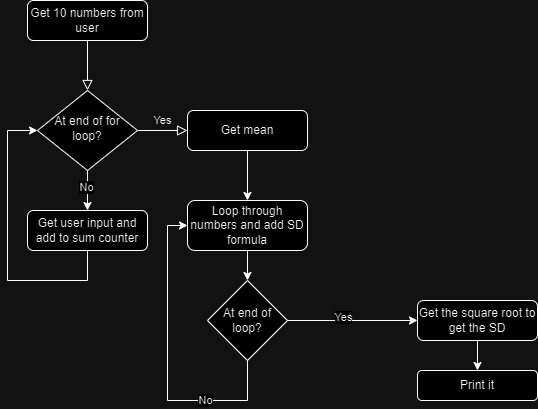

The diagram above was exported from draw.io. Its source (the exported page's mxGraphModel, read from the mxfile embedded in the PNG):
<mxGraphModel dx="989" dy="538" grid="1" gridSize="10" guides="1" tooltips="1" connect="1" arrows="1" fold="1" page="1" pageScale="1" pageWidth="827" pageHeight="1169" math="0" shadow="0">
  <root>
    <mxCell id="WIyWlLk6GJQsqaUBKTNV-0" />
    <mxCell id="WIyWlLk6GJQsqaUBKTNV-1" parent="WIyWlLk6GJQsqaUBKTNV-0" />
    <mxCell id="WIyWlLk6GJQsqaUBKTNV-2" value="" style="rounded=0;html=1;jettySize=auto;orthogonalLoop=1;fontSize=11;endArrow=block;endFill=0;endSize=8;strokeWidth=1;shadow=0;labelBackgroundColor=none;edgeStyle=orthogonalEdgeStyle;" parent="WIyWlLk6GJQsqaUBKTNV-1" source="WIyWlLk6GJQsqaUBKTNV-3" target="WIyWlLk6GJQsqaUBKTNV-6" edge="1">
      <mxGeometry relative="1" as="geometry" />
    </mxCell>
    <mxCell id="WIyWlLk6GJQsqaUBKTNV-3" value="Get 10 numbers from user" style="rounded=1;whiteSpace=wrap;html=1;fontSize=12;glass=0;strokeWidth=1;shadow=0;" parent="WIyWlLk6GJQsqaUBKTNV-1" vertex="1">
      <mxGeometry x="160" y="80" width="120" height="40" as="geometry" />
    </mxCell>
    <mxCell id="WIyWlLk6GJQsqaUBKTNV-5" value="Yes" style="edgeStyle=orthogonalEdgeStyle;rounded=0;html=1;jettySize=auto;orthogonalLoop=1;fontSize=11;endArrow=block;endFill=0;endSize=8;strokeWidth=1;shadow=0;labelBackgroundColor=none;" parent="WIyWlLk6GJQsqaUBKTNV-1" source="WIyWlLk6GJQsqaUBKTNV-6" target="WIyWlLk6GJQsqaUBKTNV-7" edge="1">
      <mxGeometry y="10" relative="1" as="geometry">
        <mxPoint as="offset" />
      </mxGeometry>
    </mxCell>
    <mxCell id="WIyWlLk6GJQsqaUBKTNV-6" value="At end of for loop?" style="rhombus;whiteSpace=wrap;html=1;shadow=0;fontFamily=Helvetica;fontSize=12;align=center;strokeWidth=1;spacing=6;spacingTop=-4;" parent="WIyWlLk6GJQsqaUBKTNV-1" vertex="1">
      <mxGeometry x="170" y="170" width="100" height="80" as="geometry" />
    </mxCell>
    <mxCell id="WIyWlLk6GJQsqaUBKTNV-7" value="Get mean" style="rounded=1;whiteSpace=wrap;html=1;fontSize=12;glass=0;strokeWidth=1;shadow=0;" parent="WIyWlLk6GJQsqaUBKTNV-1" vertex="1">
      <mxGeometry x="320" y="190" width="120" height="40" as="geometry" />
    </mxCell>
    <mxCell id="WIyWlLk6GJQsqaUBKTNV-12" value="Get user input and add to sum counter" style="rounded=1;whiteSpace=wrap;html=1;fontSize=12;glass=0;strokeWidth=1;shadow=0;" parent="WIyWlLk6GJQsqaUBKTNV-1" vertex="1">
      <mxGeometry x="160" y="290" width="120" height="40" as="geometry" />
    </mxCell>
    <mxCell id="oSjhwThD-iMmgB6uw8bR-0" value="" style="endArrow=classic;html=1;rounded=0;entryX=0.5;entryY=0;entryDx=0;entryDy=0;exitX=0.5;exitY=1;exitDx=0;exitDy=0;" edge="1" parent="WIyWlLk6GJQsqaUBKTNV-1" source="WIyWlLk6GJQsqaUBKTNV-6" target="WIyWlLk6GJQsqaUBKTNV-12">
      <mxGeometry width="50" height="50" relative="1" as="geometry">
        <mxPoint x="320" y="390" as="sourcePoint" />
        <mxPoint x="370" y="340" as="targetPoint" />
      </mxGeometry>
    </mxCell>
    <mxCell id="oSjhwThD-iMmgB6uw8bR-1" value="No" style="edgeLabel;html=1;align=center;verticalAlign=middle;resizable=0;points=[];" vertex="1" connectable="0" parent="oSjhwThD-iMmgB6uw8bR-0">
      <mxGeometry x="-0.1714" y="-1" relative="1" as="geometry">
        <mxPoint as="offset" />
      </mxGeometry>
    </mxCell>
    <mxCell id="oSjhwThD-iMmgB6uw8bR-2" value="" style="endArrow=classic;html=1;rounded=0;exitX=0.5;exitY=1;exitDx=0;exitDy=0;" edge="1" parent="WIyWlLk6GJQsqaUBKTNV-1" source="WIyWlLk6GJQsqaUBKTNV-7">
      <mxGeometry width="50" height="50" relative="1" as="geometry">
        <mxPoint x="320" y="270" as="sourcePoint" />
        <mxPoint x="380" y="280" as="targetPoint" />
      </mxGeometry>
    </mxCell>
    <mxCell id="oSjhwThD-iMmgB6uw8bR-3" value="Loop through numbers and add SD formula" style="rounded=1;whiteSpace=wrap;html=1;" vertex="1" parent="WIyWlLk6GJQsqaUBKTNV-1">
      <mxGeometry x="320" y="280" width="120" height="50" as="geometry" />
    </mxCell>
    <mxCell id="oSjhwThD-iMmgB6uw8bR-4" value="At end of loop?" style="rhombus;whiteSpace=wrap;html=1;" vertex="1" parent="WIyWlLk6GJQsqaUBKTNV-1">
      <mxGeometry x="340" y="360" width="80" height="80" as="geometry" />
    </mxCell>
    <mxCell id="oSjhwThD-iMmgB6uw8bR-5" value="" style="endArrow=classic;html=1;rounded=0;entryX=0.5;entryY=0;entryDx=0;entryDy=0;exitX=0.5;exitY=1;exitDx=0;exitDy=0;" edge="1" parent="WIyWlLk6GJQsqaUBKTNV-1" source="oSjhwThD-iMmgB6uw8bR-3" target="oSjhwThD-iMmgB6uw8bR-4">
      <mxGeometry width="50" height="50" relative="1" as="geometry">
        <mxPoint x="320" y="390" as="sourcePoint" />
        <mxPoint x="370" y="340" as="targetPoint" />
      </mxGeometry>
    </mxCell>
    <mxCell id="oSjhwThD-iMmgB6uw8bR-6" value="" style="endArrow=classic;html=1;rounded=0;exitX=1;exitY=0.5;exitDx=0;exitDy=0;" edge="1" parent="WIyWlLk6GJQsqaUBKTNV-1" source="oSjhwThD-iMmgB6uw8bR-4">
      <mxGeometry width="50" height="50" relative="1" as="geometry">
        <mxPoint x="320" y="390" as="sourcePoint" />
        <mxPoint x="550" y="400" as="targetPoint" />
      </mxGeometry>
    </mxCell>
    <mxCell id="oSjhwThD-iMmgB6uw8bR-8" value="Yes" style="edgeLabel;html=1;align=center;verticalAlign=middle;resizable=0;points=[];" vertex="1" connectable="0" parent="oSjhwThD-iMmgB6uw8bR-6">
      <mxGeometry x="-0.1495" y="3" relative="1" as="geometry">
        <mxPoint as="offset" />
      </mxGeometry>
    </mxCell>
    <mxCell id="oSjhwThD-iMmgB6uw8bR-7" value="" style="endArrow=classic;html=1;rounded=0;entryX=0;entryY=0.5;entryDx=0;entryDy=0;exitX=0.5;exitY=1;exitDx=0;exitDy=0;" edge="1" parent="WIyWlLk6GJQsqaUBKTNV-1" source="WIyWlLk6GJQsqaUBKTNV-12" target="WIyWlLk6GJQsqaUBKTNV-6">
      <mxGeometry width="50" height="50" relative="1" as="geometry">
        <mxPoint x="320" y="330" as="sourcePoint" />
        <mxPoint x="370" y="280" as="targetPoint" />
        <Array as="points">
          <mxPoint x="220" y="360" />
          <mxPoint x="140" y="360" />
          <mxPoint x="140" y="210" />
        </Array>
      </mxGeometry>
    </mxCell>
    <mxCell id="oSjhwThD-iMmgB6uw8bR-9" value="Get the square root to get the SD" style="rounded=1;whiteSpace=wrap;html=1;" vertex="1" parent="WIyWlLk6GJQsqaUBKTNV-1">
      <mxGeometry x="550" y="380" width="120" height="40" as="geometry" />
    </mxCell>
    <mxCell id="oSjhwThD-iMmgB6uw8bR-11" value="" style="endArrow=classic;html=1;rounded=0;exitX=0.5;exitY=1;exitDx=0;exitDy=0;" edge="1" parent="WIyWlLk6GJQsqaUBKTNV-1" source="oSjhwThD-iMmgB6uw8bR-9" target="oSjhwThD-iMmgB6uw8bR-12">
      <mxGeometry width="50" height="50" relative="1" as="geometry">
        <mxPoint x="320" y="440" as="sourcePoint" />
        <mxPoint x="610" y="450" as="targetPoint" />
      </mxGeometry>
    </mxCell>
    <mxCell id="oSjhwThD-iMmgB6uw8bR-12" value="Print it" style="rounded=1;whiteSpace=wrap;html=1;" vertex="1" parent="WIyWlLk6GJQsqaUBKTNV-1">
      <mxGeometry x="550" y="450" width="120" height="30" as="geometry" />
    </mxCell>
    <mxCell id="oSjhwThD-iMmgB6uw8bR-13" value="" style="endArrow=classic;html=1;rounded=0;exitX=0.5;exitY=1;exitDx=0;exitDy=0;entryX=0;entryY=0.5;entryDx=0;entryDy=0;" edge="1" parent="WIyWlLk6GJQsqaUBKTNV-1" source="oSjhwThD-iMmgB6uw8bR-4" target="oSjhwThD-iMmgB6uw8bR-3">
      <mxGeometry width="50" height="50" relative="1" as="geometry">
        <mxPoint x="320" y="440" as="sourcePoint" />
        <mxPoint x="370" y="390" as="targetPoint" />
        <Array as="points">
          <mxPoint x="380" y="480" />
          <mxPoint x="300" y="480" />
          <mxPoint x="300" y="305" />
        </Array>
      </mxGeometry>
    </mxCell>
    <mxCell id="oSjhwThD-iMmgB6uw8bR-14" value="No" style="edgeLabel;html=1;align=center;verticalAlign=middle;resizable=0;points=[];" vertex="1" connectable="0" parent="oSjhwThD-iMmgB6uw8bR-13">
      <mxGeometry x="-0.473" relative="1" as="geometry">
        <mxPoint as="offset" />
      </mxGeometry>
    </mxCell>
  </root>
</mxGraphModel>